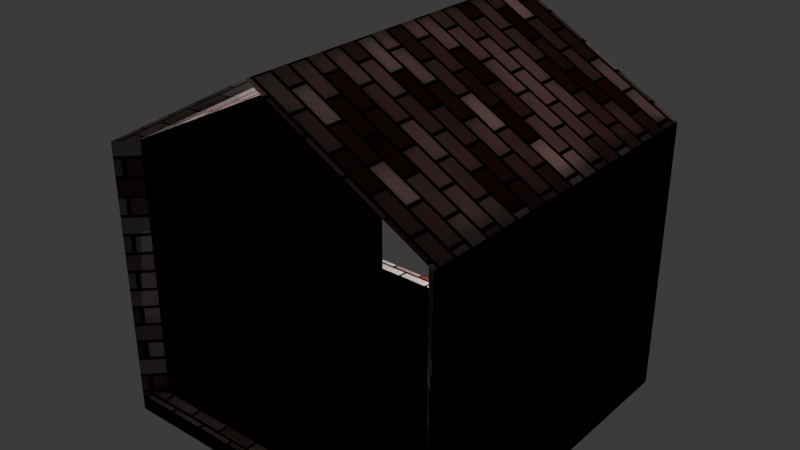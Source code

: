 # Source: hallway.blend  (saved by Blender 4.3.34; exported with 4.5.12 LTS)
import bpy
from mathutils import Matrix  # noqa: F401  (used for matrix-valued properties, if any)

bpy.ops.wm.read_factory_settings(use_empty=True)
scene = bpy.context.scene
scene.name = 'Scene'

# ---- collections
col_collection = bpy.data.collections.new('Collection'); scene.collection.children.link(col_collection)
col_hallway = bpy.data.collections.new('hallway'); scene.collection.children.link(col_hallway)

# ---- images (referenced by path relative to the original .blend; pixels are not part of the script)
import os
ASSET_DIR = os.environ.get("B2B_ASSET_DIR", "")  # directory of the original .blend (textures are referenced by path, not embedded)
HERE = os.path.dirname(os.path.abspath(__file__))  # packed textures are extracted next to this script under _unpacked/

def load_image(name, relpath, width, height, colorspace="sRGB"):
    """Load a texture the original file referenced (path relative to the .blend, or extracted next to this script)."""
    p = next((c for c in (os.path.join(HERE, relpath), os.path.join(ASSET_DIR, relpath)) if relpath and os.path.exists(c)), "")
    if p:
        img = bpy.data.images.load(p, check_existing=True)
        img.name = name
    else:  # same state as the original file: an image datablock whose file is absent (Cycles renders it pink)
        img = bpy.data.images.new(name, width, height)
        img.source = "FILE"
        img.filepath = "//" + (relpath or name)
    img.colorspace_settings.name = colorspace
    return img
img_bakedcolor = load_image('bakedColor', '_unpacked/bakedColor.c26a7bec.png', 2048, 2048, 'sRGB')
img_normal_map = load_image('Normal map', '_unpacked/Normal_map.a015c047.png', 2048, 2048, 'sRGB')

# ---- materials (node trees are filled in below, after node groups)
mat_material = bpy.data.materials.new('Material')
mat_material.alpha_threshold = 0.0
mat_material.roughness = 0.5
mat_material.line_color = (0.0, 0.0, 0.0, 1.0)
mat_material_002 = bpy.data.materials.new('Material.002')

# ---- material node trees
mat_material.use_nodes = True; mat_material.node_tree.nodes.clear()
mat_material_002.use_nodes = True; mat_material_002.node_tree.nodes.clear()
_N = mat_material_002.node_tree.nodes; _L = mat_material_002.node_tree.links
n0 = _N.new('ShaderNodeBsdfPrincipled'); n0.name = 'Principled BSDF'; n0.location = (10, 300)
n1 = _N.new('ShaderNodeOutputMaterial'); n1.name = 'Material Output'; n1.location = (300, 300)
n2 = _N.new('ShaderNodeTexImage'); n2.name = 'Image Texture'; n2.location = (-389, 308)
n2.image = img_bakedcolor
n3 = _N.new('ShaderNodeNormalMap'); n3.name = 'Normal Map'; n3.location = (-353, 9)
n4 = _N.new('ShaderNodeTexImage'); n4.name = 'Image Texture.001'; n4.location = (-678, -35)
n4.image = img_normal_map
_L.new(n0.outputs[0], n1.inputs[0])
_L.new(n2.outputs[0], n0.inputs[0])
_L.new(n3.outputs[0], n0.inputs[5])
_L.new(n4.outputs[0], n3.inputs[1])
n1.is_active_output = True

# ---- world
world_world = bpy.data.worlds.new('World'); scene.world = world_world
world_world.use_nodes = True; world_world.node_tree.nodes.clear()
_N = world_world.node_tree.nodes; _L = world_world.node_tree.links
n0 = _N.new('ShaderNodeOutputWorld'); n0.name = 'World Output'; n0.location = (300, 300)
n1 = _N.new('ShaderNodeBackground'); n1.name = 'Background'; n1.location = (10, 300)
n1.inputs[0].default_value = (0.05088, 0.05088, 0.05088, 1.0)
_L.new(n1.outputs[0], n0.inputs[0])
n0.is_active_output = True
world_world.color = (0.05088, 0.05088, 0.05088)
world_world.sun_shadow_jitter_overblur = 0.0

# ---- lights
light_light = bpy.data.lights.new('Light', 'POINT')
light_light.energy = 1000.0
light_light.shadow_soft_size = 0.227

# ---- meshes
me_cube = bpy.data.meshes.new('Cube')
me_cube.from_pydata([(2.0, 2.0, -0.1), (2.0, -2.0, -0.1), (-2.0, 2.0, -0.1), (-2.0, -2.0, -0.1), (1.8, 1.8, 0.1), (2.0, 2.0, 0.09), (1.8, -1.8, 0.1), (2.0, -2.0, 0.09), (-1.8, 1.8, 0.1), (-2.0, 2.0, 0.09), (-1.8, -1.8, 0.1), (-2.0, -2.0, 0.09), (2.0, -2.0, 3.09), (1.8, -1.8, 3.1), (-1.8, -1.8, 3.1), (-2.0, -2.0, 3.09), (2.0, 2.0, 3.09), (1.8, 1.8, 3.1), (-1.8, 1.8, 3.1), (-2.0, 2.0, 3.09), (0.0, -2.0, 4.19), (0.0, -1.8, 4.1), (0.0, 2.0, 4.19), (0.0, 1.8, 4.1)], [], [(1, 7, 11, 3), (3, 11, 9, 2), (2, 0, 1, 3), (4, 8, 10, 6), (0, 5, 7, 1), (6, 10, 11, 7), (7, 5, 16, 12), (8, 9, 19, 18), (8, 4, 5, 9), (2, 9, 5, 0), (15, 14, 21, 20), (17, 13, 21, 23), (5, 4, 17, 16), (11, 10, 14, 15), (6, 7, 12, 13), (9, 11, 15, 19), (10, 8, 18, 14), (4, 6, 13, 17), (23, 21, 20, 22), (18, 19, 22, 23), (12, 16, 22, 20), (16, 17, 23, 22), (13, 12, 20, 21), (19, 15, 20, 22), (14, 18, 23, 21)])
_uv = me_cube.uv_layers.new(name='UVMap')
_uv.uv.foreach_set('vector', [0.9662, 0.04746, 0.9662, 0.09175, 0.0338, 0.09175, 0.0338, 0.04746, 0.0338, 0.04746, 0.0338, 0.09175, 0.9662, 0.09175, 0.9662, 0.04746, 0.0338, 0.9662, 0.9662, 0.9662, 0.9662, 0.0338, 0.0338, 0.0338, 0.9196, 0.9196, 0.08042, 0.9196, 0.08042, 0.08042, 0.9196, 0.08042, 0.9662, 0.04746, 0.9662, 0.09175, 0.0338, 0.09175, 0.0338, 0.04746, 0.9196, 0.08042, 0.08042, 0.08042, 0.0338, 0.0338, 0.9662, 0.0338, 0.0338, 0.09175, 0.9662, 0.09175, 0.9662, 0.791, 0.0338, 0.791, 0.08042, 0.09408, 0.0338, 0.09175, 0.0338, 0.791, 0.08042, 0.7934, 0.08042, 0.9196, 0.9196, 0.9196, 0.9662, 0.9662, 0.0338, 0.9662, 0.0338, 0.04746, 0.0338, 0.09175, 0.9662, 0.09175, 0.9662, 0.04746, 0.0338, 0.0338, 0.08042, 0.08042, 0.5, 0.08042, 0.5, 0.0338, 0.9196, 0.9196, 0.9196, 0.08042, 0.5, 0.08042, 0.5, 0.9196, 0.9662, 0.09175, 0.9196, 0.09408, 0.9196, 0.7934, 0.9662, 0.791, 0.0338, 0.09175, 0.08042, 0.09408, 0.08042, 0.7934, 0.0338, 0.791, 0.9196, 0.09408, 0.9662, 0.09175, 0.9662, 0.791, 0.9196, 0.7934, 0.9662, 0.09175, 0.0338, 0.09175, 0.0338, 0.791, 0.9662, 0.791, 0.08042, 0.09408, 0.9196, 0.09408, 0.9196, 0.7934, 0.08042, 0.7934, 0.9196, 0.09408, 0.08042, 0.09408, 0.08042, 0.7934, 0.9196, 0.7934, 0.9196, 1.026, 0.08042, 1.026, 0.0338, 1.047, 0.9662, 1.047, 0.08042, 0.9196, 0.0338, 0.9662, 0.5, 0.9662, 0.5, 0.9196, 0.9662, 0.0338, 0.9662, 0.9662, 0.5, 0.9662, 0.5, 0.0338, 0.9662, 0.9662, 0.9196, 0.9196, 0.5, 0.9196, 0.5, 0.9662, 0.9196, 0.08042, 0.9662, 0.0338, 0.5, 0.0338, 0.5, 0.08042, 0.0338, 0.9662, 0.0338, 0.0338, 0.5, 0.0338, 0.5, 0.9662, 0.08042, 0.08042, 0.08042, 0.9196, 0.5, 0.9196, 0.5, 0.08042])
me_cube.materials.append(mat_material)
me_cube.use_mirror_vertex_groups = False
me_cube.update()
me_cube_001 = bpy.data.meshes.new('Cube.001')
me_cube_001.from_pydata([(2.0, 2.0, -0.1), (2.0, -2.0, -0.1), (-2.0, 2.0, -0.1), (-2.0, -2.0, -0.1), (1.8, 1.8, 0.1), (2.0, 2.0, 0.09), (1.8, -1.8, 0.1), (2.0, -2.0, 0.09), (-1.8, 1.8, 0.1), (-2.0, 2.0, 0.09), (-1.8, -1.8, 0.1), (-2.0, -2.0, 0.09), (2.0, -2.0, 3.09), (1.8, -1.8, 3.1), (-1.8, -1.8, 3.1), (-2.0, -2.0, 3.09), (2.0, 2.0, 3.09), (1.8, 1.8, 3.1), (-1.8, 1.8, 3.1), (-2.0, 2.0, 3.09), (0.0, -2.0, 4.19), (0.0, -1.8, 4.1), (0.0, 2.0, 4.19), (0.0, 1.8, 4.1)], [], [(1, 7, 11, 3), (3, 11, 9, 2), (2, 0, 1, 3), (4, 8, 10, 6), (0, 5, 7, 1), (6, 10, 11, 7), (7, 5, 16, 12), (8, 9, 19, 18), (8, 4, 5, 9), (2, 9, 5, 0), (15, 14, 21, 20), (17, 13, 21, 23), (5, 4, 17, 16), (11, 10, 14, 15), (6, 7, 12, 13), (9, 11, 15, 19), (10, 8, 18, 14), (4, 6, 13, 17), (23, 21, 20, 22), (18, 19, 22, 23), (12, 16, 22, 20), (16, 17, 23, 22), (13, 12, 20, 21), (19, 15, 20, 22), (14, 18, 23, 21)])
_uv = me_cube_001.uv_layers.new(name='UVMap')
_uv.uv.foreach_set('vector', [0.9662, 0.04746, 0.9662, 0.09175, 0.0338, 0.09175, 0.0338, 0.04746, 0.0338, 0.04746, 0.0338, 0.09175, 0.9662, 0.09175, 0.9662, 0.04746, 0.0338, 0.9662, 0.9662, 0.9662, 0.9662, 0.0338, 0.0338, 0.0338, 0.9196, 0.9196, 0.08042, 0.9196, 0.08042, 0.08042, 0.9196, 0.08042, 0.9662, 0.04746, 0.9662, 0.09175, 0.0338, 0.09175, 0.0338, 0.04746, 0.9196, 0.08042, 0.08042, 0.08042, 0.0338, 0.0338, 0.9662, 0.0338, 0.0338, 0.09175, 0.9662, 0.09175, 0.9662, 0.791, 0.0338, 0.791, 0.08042, 0.09408, 0.0338, 0.09175, 0.0338, 0.791, 0.08042, 0.7934, 0.08042, 0.9196, 0.9196, 0.9196, 0.9662, 0.9662, 0.0338, 0.9662, 0.0338, 0.04746, 0.0338, 0.09175, 0.9662, 0.09175, 0.9662, 0.04746, 0.0338, 0.0338, 0.08042, 0.08042, 0.5, 0.08042, 0.5, 0.0338, 0.9196, 0.9196, 0.9196, 0.08042, 0.5, 0.08042, 0.5, 0.9196, 0.9662, 0.09175, 0.9196, 0.09408, 0.9196, 0.7934, 0.9662, 0.791, 0.0338, 0.09175, 0.08042, 0.09408, 0.08042, 0.7934, 0.0338, 0.791, 0.9196, 0.09408, 0.9662, 0.09175, 0.9662, 0.791, 0.9196, 0.7934, 0.9662, 0.09175, 0.0338, 0.09175, 0.0338, 0.791, 0.9662, 0.791, 0.08042, 0.09408, 0.9196, 0.09408, 0.9196, 0.7934, 0.08042, 0.7934, 0.9196, 0.09408, 0.08042, 0.09408, 0.08042, 0.7934, 0.9196, 0.7934, 0.9196, 1.026, 0.08042, 1.026, 0.0338, 1.047, 0.9662, 1.047, 0.08042, 0.9196, 0.0338, 0.9662, 0.5, 0.9662, 0.5, 0.9196, 0.9662, 0.0338, 0.9662, 0.9662, 0.5, 0.9662, 0.5, 0.0338, 0.9662, 0.9662, 0.9196, 0.9196, 0.5, 0.9196, 0.5, 0.9662, 0.9196, 0.08042, 0.9662, 0.0338, 0.5, 0.0338, 0.5, 0.08042, 0.0338, 0.9662, 0.0338, 0.0338, 0.5, 0.0338, 0.5, 0.9662, 0.08042, 0.08042, 0.08042, 0.9196, 0.5, 0.9196, 0.5, 0.08042])
me_cube_001.materials.append(mat_material_002)
me_cube_001.use_mirror_vertex_groups = False
me_cube_001.update()

# ---- objects
ob_light = bpy.data.objects.new('Light', light_light)
ob_cube = bpy.data.objects.new('Cube', me_cube)
ob_baked = bpy.data.objects.new('baked', me_cube_001)
_N = mat_material.node_tree.nodes; _L = mat_material.node_tree.links
n0 = _N.new('ShaderNodeOutputMaterial'); n0.name = 'Material Output'; n0.location = (313, 338)
n1 = _N.new('ShaderNodeBsdfPrincipled'); n1.name = 'Principled BSDF'; n1.location = (29, 314)
n1.inputs[2].default_value = 0.7
n1.inputs[3].default_value = 1.45
n2 = _N.new('ShaderNodeTexBrick'); n2.name = 'Brick Texture'; n2.location = (-447, 289)
n2.width = 201
n2.inputs[1].default_value = (0.8039, 0.6991, 0.6873, 1.0)
n2.inputs[2].default_value = (0.2, 0.004615, 0.0, 1.0)
n2.inputs[6].default_value = 0.05
n3 = _N.new('ShaderNodeBump'); n3.name = 'Bump'; n3.location = (-142, 161)
n3.inputs[1].default_value = 20.0
n3.inputs[2].default_value = 1.0
n4 = _N.new('ShaderNodeTexCoord'); n4.name = 'Texture Coordinate'; n4.location = (-653, 278)
n4.object = ob_cube
_L.new(n3.outputs[0], n1.inputs[5])
_L.new(n2.outputs[0], n1.inputs[0])
_L.new(n1.outputs[0], n0.inputs[0])
_L.new(n4.outputs[2], n2.inputs[0])
_L.new(n2.outputs[1], n3.inputs[3])
n0.is_active_output = True

# ---- transforms, parenting, visibility, modifiers, constraints
ob_light.location = (-0.293, 0.696, 1.303)
ob_light.rotation_euler = (0.6503, 0.05522, 1.866)
ob_light.lock_rotations_4d = False
ob_light.empty_display_type = 'ARROWS'
ob_light.color = (0.0, 0.0, 0.0, 0.0)
ob_light.lineart.crease_threshold = 0.0
ob_cube.location = (0.0, 0.0, 0.0)
ob_cube.lock_rotations_4d = False
ob_cube.empty_display_type = 'ARROWS'
ob_cube.lineart.crease_threshold = 0.0
ob_baked.location = (0.0, 0.0, 0.0)
ob_baked.lock_rotations_4d = False
ob_baked.empty_display_type = 'ARROWS'
ob_baked.lineart.crease_threshold = 0.0

# ---- collection membership
col_collection.objects.link(ob_light)
col_hallway.objects.link(ob_cube)
col_hallway.objects.link(ob_baked)

# ---- scene / render settings (as saved in the file)
scene.frame_start = 1; scene.frame_end = 250; scene.frame_set(1)
scene.render.engine = 'BLENDER_EEVEE_NEXT'
scene.cycles.bake_type = 'NORMAL'
bpy.context.view_layer.update()

# ---- added for rendering (the .blend has no active camera): camera
cam_auto = bpy.data.cameras.new('AutoCamera')
cam_auto.lens = 50.0
cam_auto.sensor_width = 36.0
cam_auto.clip_end = 1000.0
ob_auto_camera = bpy.data.objects.new('AutoCamera', cam_auto)
scene.collection.objects.link(ob_auto_camera)
ob_auto_camera.location = (6.56871, -7.88245, 7.29997)
ob_auto_camera.rotation_euler = (1.09748, -7.21219e-08, 0.694738)
scene.camera = ob_auto_camera
bpy.context.view_layer.update()
